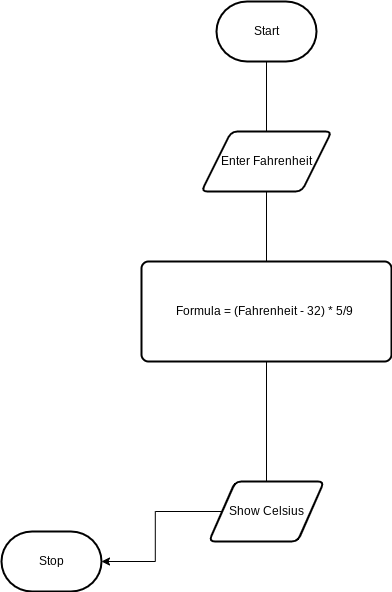

The diagram above was exported from draw.io. Its source (the exported page's mxGraphModel, read from the mxfile embedded in the PNG):
<mxGraphModel dx="1086" dy="743" grid="1" gridSize="10" guides="1" tooltips="1" connect="1" arrows="1" fold="1" page="1" pageScale="1" pageWidth="850" pageHeight="1100" math="0" shadow="0">
  <root>
    <mxCell id="0" />
    <mxCell id="1" parent="0" />
    <mxCell id="4" style="edgeStyle=orthogonalEdgeStyle;html=1;rounded=0;startArrow=none;" parent="1" source="10" target="3" edge="1">
      <mxGeometry relative="1" as="geometry" />
    </mxCell>
    <mxCell id="2" value="Start" style="strokeWidth=2;html=1;shape=mxgraph.flowchart.terminator;whiteSpace=wrap;" parent="1" vertex="1">
      <mxGeometry x="295" y="30" width="100" height="60" as="geometry" />
    </mxCell>
    <mxCell id="3" value="Stop" style="strokeWidth=2;html=1;shape=mxgraph.flowchart.terminator;whiteSpace=wrap;" parent="1" vertex="1">
      <mxGeometry x="80" y="560" width="100" height="60" as="geometry" />
    </mxCell>
    <mxCell id="7" value="" style="edgeStyle=orthogonalEdgeStyle;html=1;rounded=0;endArrow=none;startArrow=none;" edge="1" parent="1" source="8" target="6">
      <mxGeometry relative="1" as="geometry">
        <mxPoint x="280" y="100" as="sourcePoint" />
        <mxPoint x="280" y="500" as="targetPoint" />
      </mxGeometry>
    </mxCell>
    <mxCell id="6" value="&lt;font color=&quot;#000000&quot;&gt;Formula = (Fahrenheit - 32) * 5/9&amp;nbsp;&lt;/font&gt;" style="rounded=1;whiteSpace=wrap;html=1;absoluteArcSize=1;arcSize=14;strokeWidth=2;" vertex="1" parent="1">
      <mxGeometry x="220" y="290" width="250" height="100" as="geometry" />
    </mxCell>
    <mxCell id="9" value="" style="edgeStyle=orthogonalEdgeStyle;html=1;rounded=0;endArrow=none;" edge="1" parent="1" source="2" target="8">
      <mxGeometry relative="1" as="geometry">
        <mxPoint x="280" y="100" as="sourcePoint" />
        <mxPoint x="270" y="290" as="targetPoint" />
      </mxGeometry>
    </mxCell>
    <mxCell id="8" value="Enter Fahrenheit" style="shape=parallelogram;html=1;strokeWidth=2;perimeter=parallelogramPerimeter;whiteSpace=wrap;rounded=1;arcSize=12;size=0.23;" vertex="1" parent="1">
      <mxGeometry x="280" y="160" width="130" height="60" as="geometry" />
    </mxCell>
    <mxCell id="11" value="" style="edgeStyle=orthogonalEdgeStyle;html=1;rounded=0;startArrow=none;endArrow=none;" edge="1" parent="1" source="6" target="10">
      <mxGeometry relative="1" as="geometry">
        <mxPoint x="270" y="390" as="sourcePoint" />
        <mxPoint x="270" y="610" as="targetPoint" />
      </mxGeometry>
    </mxCell>
    <mxCell id="10" value="Show Celsius" style="shape=parallelogram;html=1;strokeWidth=2;perimeter=parallelogramPerimeter;whiteSpace=wrap;rounded=1;arcSize=12;size=0.23;" vertex="1" parent="1">
      <mxGeometry x="287.5" y="510" width="115" height="60" as="geometry" />
    </mxCell>
  </root>
</mxGraphModel>